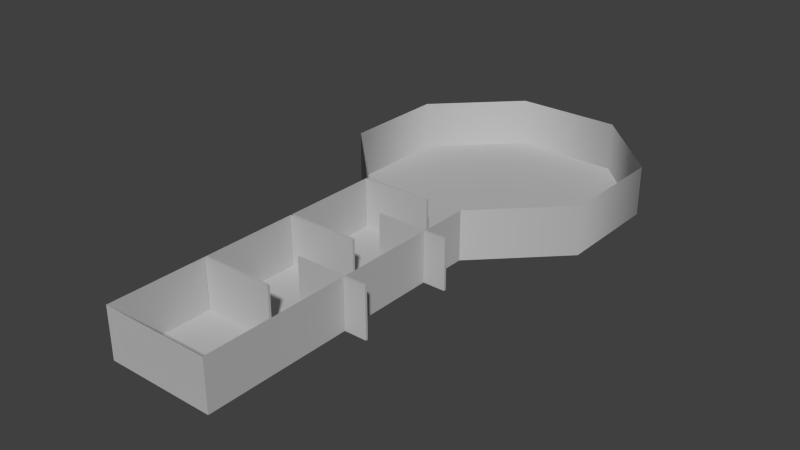 # Source: museum_setup.blend  (saved by Blender 2.73.0; exported with 4.5.12 LTS)
import bpy
from mathutils import Matrix  # noqa: F401  (used for matrix-valued properties, if any)

bpy.ops.wm.read_factory_settings(use_empty=True)
scene = bpy.context.scene
scene.name = 'Scene'

# ---- collections
col_collection_1 = bpy.data.collections.new('Collection 1'); scene.collection.children.link(col_collection_1)

# ---- materials (node trees are filled in below, after node groups)
mat_museumwalls_museumwalls1_lambert1 = bpy.data.materials.new('MuseumWalls:MuseumWalls1:lambert1')
mat_museumwalls_museumwalls1_lambert1.alpha_threshold = 0.0
mat_museumwalls_museumwalls1_lambert1.use_transparent_shadow = False
mat_museumwalls_museumwalls1_lambert1.diffuse_color = (0.5, 0.5, 0.5, 1.0)
mat_museumwalls_museumwalls1_lambert1.roughness = 0.5

# ---- material node trees

# ---- world
world_world = bpy.data.worlds.new('World'); scene.world = world_world
world_world.color = (0.05088, 0.05088, 0.05088)
world_world.use_sun_shadow = False
world_world.sun_shadow_jitter_overblur = 0.0
world_world.cycles.sampling_method = 'MANUAL'
world_world.cycles.sample_map_resolution = 256

# ---- meshes
me_untitled_013 = bpy.data.meshes.new('Untitled.013')
me_untitled_013.from_pydata([(5.697, 0.0501, -13.75), (-5.697, 0.0501, -13.75), (-5.697, 0.0501, -45.03), (5.697, 0.0501, -45.03)], [], [(0, 3, 2, 1)])
_uv = me_untitled_013.uv_layers.new(name='map1')
_uv.uv.foreach_set('vector', [0.0, 0.0, 0.0, 0.0, 0.0, 0.0, 0.0, 0.0])
me_untitled_013.materials.append(mat_museumwalls_museumwalls1_lambert1)
me_untitled_013.use_remesh_preserve_volume = False
me_untitled_013.use_remesh_preserve_attributes = False
me_untitled_013.use_mirror_vertex_groups = False
me_untitled_013.update()
me_untitled_010 = bpy.data.meshes.new('Untitled.010')
me_untitled_010.from_pydata([(5.697, 0.0501, -13.75), (5.697, 5.319, -13.75), (-1.899, 0.0501, -13.75), (-1.899, 5.319, -13.75), (5.697, 0.0501, -13.99), (5.697, 5.319, -13.99), (-1.899, 0.0501, -13.99), (-1.899, 5.319, -13.99)], [], [(1, 3, 2, 0), (5, 4, 6, 7), (3, 7, 6, 2), (0, 4, 5, 1)])
_uv = me_untitled_010.uv_layers.new(name='map1')
_uv.uv.foreach_set('vector', [0.0, 0.0, 0.0, 0.0, 0.0, 0.0, 0.0, 0.0, 0.0, 0.0, 0.0, 0.0, 0.0, 0.0, 0.0, 0.0, 0.0, 0.0, 0.0, 0.0, 0.0, 0.0, 0.0, 0.0, 0.0, 0.0, 0.0, 0.0, 0.0, 0.0, 0.0, 0.0])
me_untitled_010.materials.append(mat_museumwalls_museumwalls1_lambert1)
me_untitled_010.use_remesh_preserve_volume = False
me_untitled_010.use_remesh_preserve_attributes = False
me_untitled_010.use_mirror_vertex_groups = False
me_untitled_010.update()
me_untitled_009 = bpy.data.meshes.new('Untitled.009')
me_untitled_009.from_pydata([(5.697, 0.0501, -13.75), (5.697, 5.319, -13.75), (-1.899, 0.0501, -13.75), (-1.899, 5.319, -13.75), (5.697, 0.0501, -13.99), (5.697, 5.319, -13.99), (-1.899, 0.0501, -13.99), (-1.899, 5.319, -13.99)], [], [(1, 3, 2, 0), (5, 4, 6, 7), (3, 7, 6, 2), (0, 4, 5, 1)])
_uv = me_untitled_009.uv_layers.new(name='map1')
_uv.uv.foreach_set('vector', [0.0, 0.0, 0.0, 0.0, 0.0, 0.0, 0.0, 0.0, 0.0, 0.0, 0.0, 0.0, 0.0, 0.0, 0.0, 0.0, 0.0, 0.0, 0.0, 0.0, 0.0, 0.0, 0.0, 0.0, 0.0, 0.0, 0.0, 0.0, 0.0, 0.0, 0.0, 0.0])
me_untitled_009.materials.append(mat_museumwalls_museumwalls1_lambert1)
me_untitled_009.use_remesh_preserve_volume = False
me_untitled_009.use_remesh_preserve_attributes = False
me_untitled_009.use_mirror_vertex_groups = False
me_untitled_009.update()
me_untitled_008 = bpy.data.meshes.new('Untitled.008')
me_untitled_008.from_pydata([(5.697, 0.0501, -13.75), (5.697, 5.319, -13.75), (-1.899, 0.0501, -13.75), (-1.899, 5.319, -13.75), (5.697, 0.0501, -13.99), (5.697, 5.319, -13.99), (-1.899, 0.0501, -13.99), (-1.899, 5.319, -13.99)], [], [(1, 3, 2, 0), (5, 4, 6, 7), (3, 7, 6, 2), (0, 4, 5, 1)])
_uv = me_untitled_008.uv_layers.new(name='map1')
_uv.uv.foreach_set('vector', [0.0, 0.0, 0.0, 0.0, 0.0, 0.0, 0.0, 0.0, 0.0, 0.0, 0.0, 0.0, 0.0, 0.0, 0.0, 0.0, 0.0, 0.0, 0.0, 0.0, 0.0, 0.0, 0.0, 0.0, 0.0, 0.0, 0.0, 0.0, 0.0, 0.0, 0.0, 0.0])
me_untitled_008.materials.append(mat_museumwalls_museumwalls1_lambert1)
me_untitled_008.use_remesh_preserve_volume = False
me_untitled_008.use_remesh_preserve_attributes = False
me_untitled_008.use_mirror_vertex_groups = False
me_untitled_008.update()
me_untitled_006 = bpy.data.meshes.new('Untitled.006')
me_untitled_006.from_pydata([(5.697, 0.0501, -13.75), (5.697, 5.319, -13.75), (-1.899, 0.0501, -13.75), (-1.899, 5.319, -13.75), (5.697, 0.0501, -13.99), (5.697, 5.319, -13.99), (-1.899, 0.0501, -13.99), (-1.899, 5.319, -13.99)], [], [(1, 3, 2, 0), (5, 4, 6, 7), (3, 7, 6, 2), (0, 4, 5, 1)])
_uv = me_untitled_006.uv_layers.new(name='map1')
_uv.uv.foreach_set('vector', [0.0, 0.0, 0.0, 0.0, 0.0, 0.0, 0.0, 0.0, 0.0, 0.0, 0.0, 0.0, 0.0, 0.0, 0.0, 0.0, 0.0, 0.0, 0.0, 0.0, 0.0, 0.0, 0.0, 0.0, 0.0, 0.0, 0.0, 0.0, 0.0, 0.0, 0.0, 0.0])
me_untitled_006.materials.append(mat_museumwalls_museumwalls1_lambert1)
me_untitled_006.use_remesh_preserve_volume = False
me_untitled_006.use_remesh_preserve_attributes = False
me_untitled_006.use_mirror_vertex_groups = False
me_untitled_006.update()
me_untitled_005 = bpy.data.meshes.new('Untitled.005')
me_untitled_005.from_pydata([(5.697, 0.0501, -13.75), (5.697, 5.319, -13.75), (-1.899, 0.0501, -13.75), (-1.899, 5.319, -13.75), (5.697, 0.0501, -13.99), (5.697, 5.319, -13.99), (-1.899, 0.0501, -13.99), (-1.899, 5.319, -13.99)], [], [(1, 3, 2, 0), (5, 4, 6, 7), (3, 7, 6, 2), (0, 4, 5, 1)])
_uv = me_untitled_005.uv_layers.new(name='map1')
_uv.uv.foreach_set('vector', [0.0, 0.0, 0.0, 0.0, 0.0, 0.0, 0.0, 0.0, 0.0, 0.0, 0.0, 0.0, 0.0, 0.0, 0.0, 0.0, 0.0, 0.0, 0.0, 0.0, 0.0, 0.0, 0.0, 0.0, 0.0, 0.0, 0.0, 0.0, 0.0, 0.0, 0.0, 0.0])
me_untitled_005.materials.append(mat_museumwalls_museumwalls1_lambert1)
me_untitled_005.use_remesh_preserve_volume = False
me_untitled_005.use_remesh_preserve_attributes = False
me_untitled_005.use_mirror_vertex_groups = False
me_untitled_005.update()
me_untitled_002 = bpy.data.meshes.new('Untitled.002')
me_untitled_002.from_pydata([(5.697, 0.0501, -13.75), (-5.697, 0.0501, -13.75), (-5.697, 5.319, -13.75), (5.697, 5.319, -13.75), (5.697, 5.319, -45.03), (-5.697, 5.319, -45.03), (-5.697, 0.0501, -45.03), (5.697, 0.0501, -45.03)], [], [(3, 4, 7, 0), (1, 6, 5, 2), (5, 6, 7, 4)])
_uv = me_untitled_002.uv_layers.new(name='map1')
_uv.uv.foreach_set('vector', [0.0, 0.0, 0.0, 0.0, 0.0, 0.0, 0.0, 0.0, 0.0, 0.0, 0.0, 0.0, 0.0, 0.0, 0.0, 0.0, 0.0, 0.0, 0.0, 0.0, 0.0, 0.0, 0.0, 0.0])
me_untitled_002.materials.append(mat_museumwalls_museumwalls1_lambert1)
me_untitled_002.use_remesh_preserve_volume = False
me_untitled_002.use_remesh_preserve_attributes = False
me_untitled_002.use_mirror_vertex_groups = False
me_untitled_002.update()
me_untitled_001 = bpy.data.meshes.new('Untitled.001')
me_untitled_001.from_pydata([(-1.705e-13, 0.0501, 1.351e-16), (5.697, 0.0501, -13.75), (-5.697, 0.0501, -13.75), (-13.75, 0.0501, -5.697), (-13.75, 0.0501, 5.697), (-5.697, 0.0501, 13.75), (5.697, 0.0501, 13.75), (13.75, 0.0501, 5.697), (13.75, 0.0501, -5.697)], [], [(0, 1, 2), (0, 2, 3), (0, 3, 4), (0, 4, 5), (0, 5, 6), (0, 6, 7), (0, 7, 8), (0, 8, 1)])
me_untitled_001.polygons.foreach_set('use_smooth', [True] * 8)
_uv = me_untitled_001.uv_layers.new(name='map1')
_uv.uv.foreach_set('vector', [0.5, 0.5, 0.7063, 0.998, 0.2937, 0.998, 0.5, 0.5, 0.2937, 0.998, 0.001992, 0.7063, 0.5, 0.5, 0.001992, 0.7063, 0.001992, 0.2937, 0.5, 0.5, 0.001992, 0.2937, 0.2937, 0.001998, 0.5, 0.5, 0.2937, 0.001998, 0.7063, 0.001998, 0.5, 0.5, 0.7063, 0.001998, 0.998, 0.2937, 0.5, 0.5, 0.998, 0.2937, 0.998, 0.7063, 0.5, 0.5, 0.998, 0.7063, 0.7063, 0.998])
me_untitled_001.materials.append(mat_museumwalls_museumwalls1_lambert1)
me_untitled_001.use_remesh_preserve_volume = False
me_untitled_001.use_remesh_preserve_attributes = False
me_untitled_001.use_mirror_vertex_groups = False
me_untitled_001.update()
me_untitled = bpy.data.meshes.new('Untitled')
me_untitled.from_pydata([(5.697, 0.0501, -13.75), (-5.697, 0.0501, -13.75), (-5.697, 5.319, -13.75), (5.697, 5.319, -13.75), (-13.75, 0.0501, -5.697), (-13.75, 5.319, -5.697), (-13.75, 0.0501, 5.697), (-13.75, 5.319, 5.697), (-5.697, 0.0501, 13.75), (-5.697, 5.319, 13.75), (5.697, 0.0501, 13.75), (5.697, 5.319, 13.75), (13.75, 0.0501, 5.697), (13.75, 5.319, 5.697), (13.75, 0.0501, -5.697), (13.75, 5.319, -5.697)], [], [(1, 2, 5, 4), (4, 5, 7, 6), (6, 7, 9, 8), (10, 11, 13, 12), (12, 13, 15, 14), (14, 15, 3, 0), (11, 10, 8, 9)])
me_untitled.polygons.foreach_set('use_smooth', [True] * 7)
_uv = me_untitled.uv_layers.new(name='map1')
_uv.uv.foreach_set('vector', [0.0006111, 0.4634, 0.0006111, 0.5366, 0.117, 0.5366, 0.117, 0.4634, 0.117, 0.4634, 0.117, 0.5366, 0.2405, 0.5366, 0.2405, 0.4634, 0.2405, 0.4634, 0.2405, 0.5366, 0.3731, 0.5366, 0.3731, 0.4634, 0.5104, 0.4634, 0.5104, 0.5366, 0.643, 0.5366, 0.643, 0.4634, 0.643, 0.4634, 0.643, 0.5366, 0.7665, 0.5366, 0.7665, 0.4634, 0.7665, 0.4634, 0.7665, 0.5366, 0.8829, 0.5366, 0.8829, 0.4634, 0.0, 0.0, 0.5104, 0.5366, 0.5104, 0.4634, 0.3731, 0.4634])
me_untitled.materials.append(mat_museumwalls_museumwalls1_lambert1)
me_untitled.use_remesh_preserve_volume = False
me_untitled.use_remesh_preserve_attributes = False
me_untitled.use_mirror_vertex_groups = False
me_untitled.update()

# ---- objects
ob_group = bpy.data.objects.new('group', None)
ob_demofloor = bpy.data.objects.new('demofloor', me_untitled_013)
ob_polysurface1_002 = bpy.data.objects.new('polySurface1.002', me_untitled_010)
ob_polysurface1_004 = bpy.data.objects.new('polySurface1.004', me_untitled_009)
ob_polysurface1_003 = bpy.data.objects.new('polySurface1.003', me_untitled_008)
ob_polysurface1_001 = bpy.data.objects.new('polySurface1.001', me_untitled_006)
ob_polysurface1_000 = bpy.data.objects.new('polySurface1.000', me_untitled_005)
ob_partition = bpy.data.objects.new('partition', me_untitled_002)
ob_museum_floor = bpy.data.objects.new('museum_floor', me_untitled_001)
ob_museum_walls = bpy.data.objects.new('museum_walls', me_untitled)

# ---- transforms, parenting, visibility, modifiers, constraints
ob_group.location = (0.0, 0.0, 0.0)
ob_group.rotation_euler = (1.571, -0.0, 3.142)
ob_group.scale = (0.01, 0.01, 0.01)
ob_group.empty_image_offset = (0.0, 0.0)
ob_group.color = (0.8, 0.8, 0.8, 1.0)
ob_group.lineart.crease_threshold = 0.0
ob_demofloor.parent = ob_group
ob_demofloor.location = (6.813e-05, -7.477, 0.0)
ob_demofloor.scale = (105.2, 105.2, 105.2)
ob_demofloor.color = (0.8, 0.8, 0.8, 1.0)
ob_demofloor.lineart.crease_threshold = 0.0
ob_polysurface1_002.parent = ob_group
ob_polysurface1_002.location = (-648.6, -7.477, -1660.0)
ob_polysurface1_002.scale = (105.2, 105.2, 105.2)
ob_polysurface1_002.color = (0.8, 0.8, 0.8, 1.0)
ob_polysurface1_002.lineart.crease_threshold = 0.0
ob_polysurface1_004.parent = ob_group
ob_polysurface1_004.location = (0.0001641, -7.477, -1097.0)
ob_polysurface1_004.scale = (105.2, 105.2, 105.2)
ob_polysurface1_004.color = (0.8, 0.8, 0.8, 1.0)
ob_polysurface1_004.lineart.crease_threshold = 0.0
ob_polysurface1_003.parent = ob_group
ob_polysurface1_003.location = (-3.047, -7.477, -2188.0)
ob_polysurface1_003.scale = (105.2, 105.2, 105.2)
ob_polysurface1_003.color = (0.8, 0.8, 0.8, 1.0)
ob_polysurface1_003.lineart.crease_threshold = 0.0
ob_polysurface1_001.parent = ob_group
ob_polysurface1_001.location = (-648.6, -7.477, -542.9)
ob_polysurface1_001.scale = (105.2, 105.2, 105.2)
ob_polysurface1_001.color = (0.8, 0.8, 0.8, 1.0)
ob_polysurface1_001.lineart.crease_threshold = 0.0
ob_polysurface1_000.parent = ob_group
ob_polysurface1_000.location = (6.813e-05, -7.477, 0.0)
ob_polysurface1_000.scale = (105.2, 105.2, 105.2)
ob_polysurface1_000.color = (0.8, 0.8, 0.8, 1.0)
ob_polysurface1_000.lineart.crease_threshold = 0.0
ob_partition.parent = ob_group
ob_partition.location = (6.813e-05, -7.477, 0.0)
ob_partition.scale = (105.2, 105.2, 105.2)
ob_partition.color = (0.8, 0.8, 0.8, 1.0)
ob_partition.lineart.crease_threshold = 0.0
ob_museum_floor.parent = ob_group
ob_museum_floor.location = (6.813e-05, -7.477, 0.0)
ob_museum_floor.scale = (105.2, 105.2, 105.2)
ob_museum_floor.color = (0.8, 0.8, 0.8, 1.0)
ob_museum_floor.lineart.crease_threshold = 0.0
ob_museum_walls.parent = ob_group
ob_museum_walls.location = (6.813e-05, -7.477, 0.0)
ob_museum_walls.scale = (105.2, 105.2, 105.2)
ob_museum_walls.color = (0.8, 0.8, 0.8, 1.0)
ob_museum_walls.lineart.crease_threshold = 0.0

# ---- collection membership
col_collection_1.objects.link(ob_group)
col_collection_1.objects.link(ob_demofloor)
col_collection_1.objects.link(ob_polysurface1_002)
col_collection_1.objects.link(ob_polysurface1_004)
col_collection_1.objects.link(ob_polysurface1_003)
col_collection_1.objects.link(ob_polysurface1_001)
col_collection_1.objects.link(ob_polysurface1_000)
col_collection_1.objects.link(ob_partition)
col_collection_1.objects.link(ob_museum_floor)
col_collection_1.objects.link(ob_museum_walls)

# ---- scene / render settings (as saved in the file)
scene.frame_start = 1; scene.frame_end = 250; scene.frame_set(1)
scene.render.engine = 'BLENDER_EEVEE_NEXT'
scene.render.resolution_percentage = 50
scene.render.dither_intensity = 0.0
scene.cycles.use_denoising = False
scene.cycles.samples = 10
scene.cycles.sampling_pattern = 'TABULATED_SOBOL'
scene.cycles.light_sampling_threshold = 0.0
scene.cycles.use_adaptive_sampling = False
scene.cycles.use_light_tree = False
scene.cycles.blur_glossy = 0.0
scene.cycles.pixel_filter_type = 'GAUSSIAN'
scene.cycles.sample_clamp_indirect = 0.0
scene.view_settings.view_transform = 'Standard'
bpy.context.view_layer.update()

# ---- added for rendering (the .blend has no active camera and no usable light): camera, sun
cam_auto = bpy.data.cameras.new('AutoCamera')
cam_auto.lens = 50.0
cam_auto.sensor_width = 36.0
cam_auto.clip_end = 1112.06
ob_auto_camera = bpy.data.objects.new('AutoCamera', cam_auto)
scene.collection.objects.link(ob_auto_camera)
ob_auto_camera.location = (63.3657, -92.4854, 53.4413)
ob_auto_camera.rotation_euler = (1.09748, -7.21219e-08, 0.694738)
scene.camera = ob_auto_camera
light_auto_sun = bpy.data.lights.new('AutoSun', 'SUN')
light_auto_sun.energy = 3.0
light_auto_sun.angle = 0.0523599
ob_auto_sun = bpy.data.objects.new('AutoSun', light_auto_sun)
scene.collection.objects.link(ob_auto_sun)
ob_auto_sun.rotation_euler = (0.872665, 0.174533, 0.523599)
bpy.context.view_layer.update()
